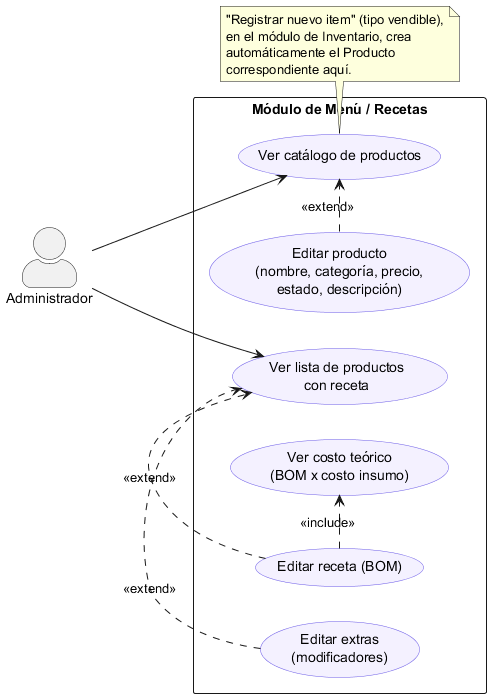

The diagram above was rendered by PlantUML. Its source (embedded in the PNG):
@startuml menu-recetas-casos-de-uso
left to right direction
skinparam packageStyle rect
skinparam usecase {
  BackgroundColor #F4F1FF
  BorderColor #6C5CE7
}
skinparam actorStyle awesome

actor "Administrador" as Admin

rectangle "Módulo de Menú / Recetas" {
  usecase "Ver catálogo de productos" as UC1
  usecase "Editar producto\n(nombre, categoría, precio,\nestado, descripción)" as UC2
  usecase "Ver lista de productos\ncon receta" as UC3
  usecase "Editar receta (BOM)" as UC4
  usecase "Ver costo teórico\n(BOM x costo insumo)" as UC5
  usecase "Editar extras\n(modificadores)" as UC6
}

Admin --> UC1
Admin --> UC3

UC2 .> UC1 : <<extend>>
UC4 .> UC3 : <<extend>>
UC6 .> UC3 : <<extend>>
UC4 .> UC5 : <<include>>

note bottom of UC1
  "Registrar nuevo item" (tipo vendible),
  en el módulo de Inventario, crea
  automáticamente el Producto
  correspondiente aquí.
end note

@enduml